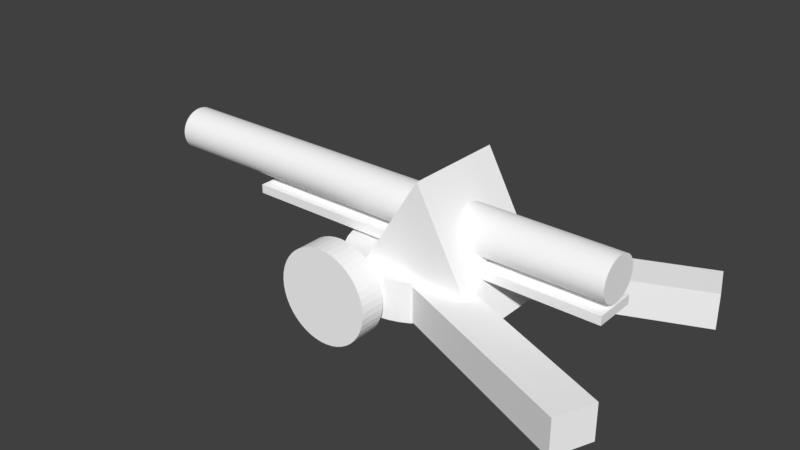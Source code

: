 # Source: BlenderPAK.blend  (saved by Blender 2.79.0; exported with 4.5.12 LTS)
import bpy
from mathutils import Matrix  # noqa: F401  (used for matrix-valued properties, if any)

bpy.ops.wm.read_factory_settings(use_empty=True)
scene = bpy.context.scene
scene.name = 'Scene'

# ---- collections
col_collection_1 = bpy.data.collections.new('Collection 1'); scene.collection.children.link(col_collection_1)

# ---- materials (node trees are filled in below, after node groups)
mat_material_001 = bpy.data.materials.new('Material.001')
mat_material_001.alpha_threshold = 0.0
mat_material_001.use_transparent_shadow = False
mat_material_001.diffuse_color = (1.0, 1.0, 1.0, 1.0)
mat_material_001.roughness = 0.5

# ---- material node trees

# ---- world
world_world = bpy.data.worlds.new('World'); scene.world = world_world
world_world.color = (0.05088, 0.05088, 0.05088)
world_world.use_sun_shadow = False
world_world.sun_shadow_jitter_overblur = 0.0
world_world.cycles.sampling_method = 'MANUAL'

# ---- meshes
me_cylinder_005 = bpy.data.meshes.new('Cylinder.005')
me_cylinder_005.from_pydata([(0.0, 1.0, -1.0), (0.0, 1.0, 1.0), (0.1392, 0.9903, -1.0), (0.1392, 0.9903, 1.0), (0.2756, 0.9613, -1.0), (0.2756, 0.9613, 1.0), (0.4067, 0.9135, -1.0), (0.4067, 0.9135, 1.0), (0.5299, 0.848, -1.0), (0.5299, 0.848, 1.0), (0.6428, 0.766, -1.0), (0.6428, 0.766, 1.0), (0.7431, 0.6691, -1.0), (0.7431, 0.6691, 1.0), (0.829, 0.5592, -1.0), (0.829, 0.5592, 1.0), (0.8988, 0.4384, -1.0), (0.8988, 0.4384, 1.0), (0.9511, 0.309, -1.0), (0.9511, 0.309, 1.0), (0.9848, 0.1736, -1.0), (0.9848, 0.1736, 1.0), (0.9994, 0.0349, -1.0), (0.9994, 0.0349, 1.0), (0.9945, -0.1045, -1.0), (0.9945, -0.1045, 1.0), (0.9703, -0.2419, -1.0), (0.9703, -0.2419, 1.0), (0.9272, -0.3746, -1.0), (0.9272, -0.3746, 1.0), (0.866, -0.5, -1.0), (0.866, -0.5, 1.0), (0.788, -0.6157, -1.0), (0.788, -0.6157, 1.0), (0.6947, -0.7193, -1.0), (0.6947, -0.7193, 1.0), (0.5878, -0.809, -1.0), (0.5878, -0.809, 1.0), (0.4695, -0.8829, -1.0), (0.4695, -0.8829, 1.0), (0.342, -0.9397, -1.0), (0.342, -0.9397, 1.0), (0.2079, -0.9781, -1.0), (0.2079, -0.9781, 1.0), (0.06976, -0.9976, -1.0), (0.06976, -0.9976, 1.0), (-0.06976, -0.9976, -1.0), (-0.06976, -0.9976, 1.0), (-0.2079, -0.9781, -1.0), (-0.2079, -0.9781, 1.0), (-0.342, -0.9397, -1.0), (-0.342, -0.9397, 1.0), (-0.4695, -0.8829, -1.0), (-0.4695, -0.8829, 1.0), (-0.5878, -0.809, -1.0), (-0.5878, -0.809, 1.0), (-0.6947, -0.7193, -1.0), (-0.6947, -0.7193, 1.0), (-0.788, -0.6157, -1.0), (-0.788, -0.6157, 1.0), (-0.866, -0.5, -1.0), (-0.866, -0.5, 1.0), (-0.9272, -0.3746, -1.0), (-0.9272, -0.3746, 1.0), (-0.9703, -0.2419, -1.0), (-0.9703, -0.2419, 1.0), (-0.9945, -0.1045, -1.0), (-0.9945, -0.1045, 1.0), (-0.9994, 0.0349, -1.0), (-0.9994, 0.0349, 1.0), (-0.9848, 0.1736, -1.0), (-0.9848, 0.1736, 1.0), (-0.9511, 0.309, -1.0), (-0.9511, 0.309, 1.0), (-0.8988, 0.4384, -1.0), (-0.8988, 0.4384, 1.0), (-0.829, 0.5592, -1.0), (-0.829, 0.5592, 1.0), (-0.7431, 0.6691, -1.0), (-0.7431, 0.6691, 1.0), (-0.6428, 0.766, -1.0), (-0.6428, 0.766, 1.0), (-0.5299, 0.848, -1.0), (-0.5299, 0.848, 1.0), (-0.4067, 0.9135, -1.0), (-0.4067, 0.9135, 1.0), (-0.2756, 0.9613, -1.0), (-0.2756, 0.9613, 1.0), (-0.1392, 0.9903, -1.0), (-0.1392, 0.9903, 1.0)], [], [(0, 1, 3, 2), (2, 3, 5, 4), (4, 5, 7, 6), (6, 7, 9, 8), (8, 9, 11, 10), (10, 11, 13, 12), (12, 13, 15, 14), (14, 15, 17, 16), (16, 17, 19, 18), (18, 19, 21, 20), (20, 21, 23, 22), (22, 23, 25, 24), (24, 25, 27, 26), (26, 27, 29, 28), (28, 29, 31, 30), (30, 31, 33, 32), (32, 33, 35, 34), (34, 35, 37, 36), (36, 37, 39, 38), (38, 39, 41, 40), (40, 41, 43, 42), (42, 43, 45, 44), (44, 45, 47, 46), (46, 47, 49, 48), (48, 49, 51, 50), (50, 51, 53, 52), (52, 53, 55, 54), (54, 55, 57, 56), (56, 57, 59, 58), (58, 59, 61, 60), (60, 61, 63, 62), (62, 63, 65, 64), (64, 65, 67, 66), (66, 67, 69, 68), (68, 69, 71, 70), (70, 71, 73, 72), (72, 73, 75, 74), (74, 75, 77, 76), (76, 77, 79, 78), (78, 79, 81, 80), (80, 81, 83, 82), (82, 83, 85, 84), (84, 85, 87, 86), (3, 1, 89, 87, 85, 83, 81, 79, 77, 75, 73, 71, 69, 67, 65, 63, 61, 59, 57, 55, 53, 51, 49, 47, 45, 43, 41, 39, 37, 35, 33, 31, 29, 27, 25, 23, 21, 19, 17, 15, 13, 11, 9, 7, 5), (86, 87, 89, 88), (88, 89, 1, 0), (0, 2, 4, 6, 8, 10, 12, 14, 16, 18, 20, 22, 24, 26, 28, 30, 32, 34, 36, 38, 40, 42, 44, 46, 48, 50, 52, 54, 56, 58, 60, 62, 64, 66, 68, 70, 72, 74, 76, 78, 80, 82, 84, 86, 88)])
me_cylinder_005.materials.append(mat_material_001)
me_cylinder_005.use_remesh_preserve_volume = False
me_cylinder_005.use_remesh_preserve_attributes = False
me_cylinder_005.use_mirror_vertex_groups = False
me_cylinder_005.update()
me_cube_006 = bpy.data.meshes.new('Cube.006')
me_cube_006.from_pydata([(-1.0, -1.0, -1.0), (-1.0, -1.0, 1.0), (-1.0, 1.0, -1.0), (-1.0, 1.0, 1.0), (1.0, -1.0, -1.0), (1.0, -1.0, 1.0), (1.0, 1.0, -1.0), (1.0, 1.0, 1.0)], [], [(0, 1, 3, 2), (2, 3, 7, 6), (6, 7, 5, 4), (4, 5, 1, 0), (2, 6, 4, 0), (7, 3, 1, 5)])
me_cube_006.materials.append(mat_material_001)
me_cube_006.use_remesh_preserve_volume = False
me_cube_006.use_remesh_preserve_attributes = False
me_cube_006.use_mirror_vertex_groups = False
me_cube_006.update()
me_cube_005 = bpy.data.meshes.new('Cube.005')
me_cube_005.from_pydata([(-0.2208, -1.0, -1.0), (-1.0, -1.0, 1.0), (-0.2208, 1.0, -1.0), (-1.0, 1.0, 1.0), (-0.2197, -1.0, -1.0), (0.6676, -1.0, 1.0), (-0.2197, 1.0, -1.0), (0.6676, 1.0, 1.0)], [], [(0, 1, 3, 2), (2, 3, 7, 6), (6, 7, 5, 4), (4, 5, 1, 0), (2, 6, 4, 0), (7, 3, 1, 5)])
me_cube_005.materials.append(mat_material_001)
me_cube_005.use_remesh_preserve_volume = False
me_cube_005.use_remesh_preserve_attributes = False
me_cube_005.use_mirror_vertex_groups = False
me_cube_005.update()
me_cylinder_003 = bpy.data.meshes.new('Cylinder.003')
me_cylinder_003.from_pydata([(0.0, 1.0, -1.0), (0.0, 1.0, 1.0), (0.1392, 0.9903, -1.0), (0.1392, 0.9903, 1.0), (0.2756, 0.9613, -1.0), (0.2756, 0.9613, 1.0), (0.4067, 0.9135, -1.0), (0.4067, 0.9135, 1.0), (0.5299, 0.848, -1.0), (0.5299, 0.848, 1.0), (0.6428, 0.766, -1.0), (0.6428, 0.766, 1.0), (0.7431, 0.6691, -1.0), (0.7431, 0.6691, 1.0), (0.829, 0.5592, -1.0), (0.829, 0.5592, 1.0), (0.8988, 0.4384, -1.0), (0.8988, 0.4384, 1.0), (0.9511, 0.309, -1.0), (0.9511, 0.309, 1.0), (0.9848, 0.1736, -1.0), (0.9848, 0.1736, 1.0), (0.9994, 0.0349, -1.0), (0.9994, 0.0349, 1.0), (0.9945, -0.1045, -1.0), (0.9945, -0.1045, 1.0), (0.9703, -0.2419, -1.0), (0.9703, -0.2419, 1.0), (0.9272, -0.3746, -1.0), (0.9272, -0.3746, 1.0), (0.866, -0.5, -1.0), (0.866, -0.5, 1.0), (0.788, -0.6157, -1.0), (0.788, -0.6157, 1.0), (0.6947, -0.7193, -1.0), (0.6947, -0.7193, 1.0), (0.5878, -0.809, -1.0), (0.5878, -0.809, 1.0), (0.4695, -0.8829, -1.0), (0.4695, -0.8829, 1.0), (0.342, -0.9397, -1.0), (0.342, -0.9397, 1.0), (0.2079, -0.9781, -1.0), (0.2079, -0.9781, 1.0), (0.06976, -0.9976, -1.0), (0.06976, -0.9976, 1.0), (-0.06976, -0.9976, -1.0), (-0.06976, -0.9976, 1.0), (-0.2079, -0.9781, -1.0), (-0.2079, -0.9781, 1.0), (-0.342, -0.9397, -1.0), (-0.342, -0.9397, 1.0), (-0.4695, -0.8829, -1.0), (-0.4695, -0.8829, 1.0), (-0.5878, -0.809, -1.0), (-0.5878, -0.809, 1.0), (-0.6947, -0.7193, -1.0), (-0.6947, -0.7193, 1.0), (-0.788, -0.6157, -1.0), (-0.788, -0.6157, 1.0), (-0.866, -0.5, -1.0), (-0.866, -0.5, 1.0), (-0.9272, -0.3746, -1.0), (-0.9272, -0.3746, 1.0), (-0.9703, -0.2419, -1.0), (-0.9703, -0.2419, 1.0), (-0.9945, -0.1045, -1.0), (-0.9945, -0.1045, 1.0), (-0.9994, 0.0349, -1.0), (-0.9994, 0.0349, 1.0), (-0.9848, 0.1736, -1.0), (-0.9848, 0.1736, 1.0), (-0.9511, 0.309, -1.0), (-0.9511, 0.309, 1.0), (-0.8988, 0.4384, -1.0), (-0.8988, 0.4384, 1.0), (-0.829, 0.5592, -1.0), (-0.829, 0.5592, 1.0), (-0.7431, 0.6691, -1.0), (-0.7431, 0.6691, 1.0), (-0.6428, 0.766, -1.0), (-0.6428, 0.766, 1.0), (-0.5299, 0.848, -1.0), (-0.5299, 0.848, 1.0), (-0.4067, 0.9135, -1.0), (-0.4067, 0.9135, 1.0), (-0.2756, 0.9613, -1.0), (-0.2756, 0.9613, 1.0), (-0.1392, 0.9903, -1.0), (-0.1392, 0.9903, 1.0)], [], [(0, 1, 3, 2), (2, 3, 5, 4), (4, 5, 7, 6), (6, 7, 9, 8), (8, 9, 11, 10), (10, 11, 13, 12), (12, 13, 15, 14), (14, 15, 17, 16), (16, 17, 19, 18), (18, 19, 21, 20), (20, 21, 23, 22), (22, 23, 25, 24), (24, 25, 27, 26), (26, 27, 29, 28), (28, 29, 31, 30), (30, 31, 33, 32), (32, 33, 35, 34), (34, 35, 37, 36), (36, 37, 39, 38), (38, 39, 41, 40), (40, 41, 43, 42), (42, 43, 45, 44), (44, 45, 47, 46), (46, 47, 49, 48), (48, 49, 51, 50), (50, 51, 53, 52), (52, 53, 55, 54), (54, 55, 57, 56), (56, 57, 59, 58), (58, 59, 61, 60), (60, 61, 63, 62), (62, 63, 65, 64), (64, 65, 67, 66), (66, 67, 69, 68), (68, 69, 71, 70), (70, 71, 73, 72), (72, 73, 75, 74), (74, 75, 77, 76), (76, 77, 79, 78), (78, 79, 81, 80), (80, 81, 83, 82), (82, 83, 85, 84), (84, 85, 87, 86), (3, 1, 89, 87, 85, 83, 81, 79, 77, 75, 73, 71, 69, 67, 65, 63, 61, 59, 57, 55, 53, 51, 49, 47, 45, 43, 41, 39, 37, 35, 33, 31, 29, 27, 25, 23, 21, 19, 17, 15, 13, 11, 9, 7, 5), (86, 87, 89, 88), (88, 89, 1, 0), (0, 2, 4, 6, 8, 10, 12, 14, 16, 18, 20, 22, 24, 26, 28, 30, 32, 34, 36, 38, 40, 42, 44, 46, 48, 50, 52, 54, 56, 58, 60, 62, 64, 66, 68, 70, 72, 74, 76, 78, 80, 82, 84, 86, 88)])
me_cylinder_003.materials.append(mat_material_001)
me_cylinder_003.use_remesh_preserve_volume = False
me_cylinder_003.use_remesh_preserve_attributes = False
me_cylinder_003.use_mirror_vertex_groups = False
me_cylinder_003.update()
me_cylinder_002 = bpy.data.meshes.new('Cylinder.002')
me_cylinder_002.from_pydata([(0.0, 1.0, -1.0), (0.0, 1.0, 1.0), (0.1392, 0.9903, -1.0), (0.1392, 0.9903, 1.0), (0.2756, 0.9613, -1.0), (0.2756, 0.9613, 1.0), (0.4067, 0.9135, -1.0), (0.4067, 0.9135, 1.0), (0.5299, 0.848, -1.0), (0.5299, 0.848, 1.0), (0.6428, 0.766, -1.0), (0.6428, 0.766, 1.0), (0.7431, 0.6691, -1.0), (0.7431, 0.6691, 1.0), (0.829, 0.5592, -1.0), (0.829, 0.5592, 1.0), (0.8988, 0.4384, -1.0), (0.8988, 0.4384, 1.0), (0.9511, 0.309, -1.0), (0.9511, 0.309, 1.0), (0.9848, 0.1736, -1.0), (0.9848, 0.1736, 1.0), (0.9994, 0.0349, -1.0), (0.9994, 0.0349, 1.0), (0.9945, -0.1045, -1.0), (0.9945, -0.1045, 1.0), (0.9703, -0.2419, -1.0), (0.9703, -0.2419, 1.0), (0.9272, -0.3746, -1.0), (0.9272, -0.3746, 1.0), (0.866, -0.5, -1.0), (0.866, -0.5, 1.0), (0.788, -0.6157, -1.0), (0.788, -0.6157, 1.0), (0.6947, -0.7193, -1.0), (0.6947, -0.7193, 1.0), (0.5878, -0.809, -1.0), (0.5878, -0.809, 1.0), (0.4695, -0.8829, -1.0), (0.4695, -0.8829, 1.0), (0.342, -0.9397, -1.0), (0.342, -0.9397, 1.0), (0.2079, -0.9781, -1.0), (0.2079, -0.9781, 1.0), (0.06976, -0.9976, -1.0), (0.06976, -0.9976, 1.0), (-0.06976, -0.9976, -1.0), (-0.06976, -0.9976, 1.0), (-0.2079, -0.9781, -1.0), (-0.2079, -0.9781, 1.0), (-0.342, -0.9397, -1.0), (-0.342, -0.9397, 1.0), (-0.4695, -0.8829, -1.0), (-0.4695, -0.8829, 1.0), (-0.5878, -0.809, -1.0), (-0.5878, -0.809, 1.0), (-0.6947, -0.7193, -1.0), (-0.6947, -0.7193, 1.0), (-0.788, -0.6157, -1.0), (-0.788, -0.6157, 1.0), (-0.866, -0.5, -1.0), (-0.866, -0.5, 1.0), (-0.9272, -0.3746, -1.0), (-0.9272, -0.3746, 1.0), (-0.9703, -0.2419, -1.0), (-0.9703, -0.2419, 1.0), (-0.9945, -0.1045, -1.0), (-0.9945, -0.1045, 1.0), (-0.9994, 0.0349, -1.0), (-0.9994, 0.0349, 1.0), (-0.9848, 0.1736, -1.0), (-0.9848, 0.1736, 1.0), (-0.9511, 0.309, -1.0), (-0.9511, 0.309, 1.0), (-0.8988, 0.4384, -1.0), (-0.8988, 0.4384, 1.0), (-0.829, 0.5592, -1.0), (-0.829, 0.5592, 1.0), (-0.7431, 0.6691, -1.0), (-0.7431, 0.6691, 1.0), (-0.6428, 0.766, -1.0), (-0.6428, 0.766, 1.0), (-0.5299, 0.848, -1.0), (-0.5299, 0.848, 1.0), (-0.4067, 0.9135, -1.0), (-0.4067, 0.9135, 1.0), (-0.2756, 0.9613, -1.0), (-0.2756, 0.9613, 1.0), (-0.1392, 0.9903, -1.0), (-0.1392, 0.9903, 1.0)], [], [(0, 1, 3, 2), (2, 3, 5, 4), (4, 5, 7, 6), (6, 7, 9, 8), (8, 9, 11, 10), (10, 11, 13, 12), (12, 13, 15, 14), (14, 15, 17, 16), (16, 17, 19, 18), (18, 19, 21, 20), (20, 21, 23, 22), (22, 23, 25, 24), (24, 25, 27, 26), (26, 27, 29, 28), (28, 29, 31, 30), (30, 31, 33, 32), (32, 33, 35, 34), (34, 35, 37, 36), (36, 37, 39, 38), (38, 39, 41, 40), (40, 41, 43, 42), (42, 43, 45, 44), (44, 45, 47, 46), (46, 47, 49, 48), (48, 49, 51, 50), (50, 51, 53, 52), (52, 53, 55, 54), (54, 55, 57, 56), (56, 57, 59, 58), (58, 59, 61, 60), (60, 61, 63, 62), (62, 63, 65, 64), (64, 65, 67, 66), (66, 67, 69, 68), (68, 69, 71, 70), (70, 71, 73, 72), (72, 73, 75, 74), (74, 75, 77, 76), (76, 77, 79, 78), (78, 79, 81, 80), (80, 81, 83, 82), (82, 83, 85, 84), (84, 85, 87, 86), (3, 1, 89, 87, 85, 83, 81, 79, 77, 75, 73, 71, 69, 67, 65, 63, 61, 59, 57, 55, 53, 51, 49, 47, 45, 43, 41, 39, 37, 35, 33, 31, 29, 27, 25, 23, 21, 19, 17, 15, 13, 11, 9, 7, 5), (86, 87, 89, 88), (88, 89, 1, 0), (0, 2, 4, 6, 8, 10, 12, 14, 16, 18, 20, 22, 24, 26, 28, 30, 32, 34, 36, 38, 40, 42, 44, 46, 48, 50, 52, 54, 56, 58, 60, 62, 64, 66, 68, 70, 72, 74, 76, 78, 80, 82, 84, 86, 88)])
me_cylinder_002.materials.append(mat_material_001)
me_cylinder_002.use_remesh_preserve_volume = False
me_cylinder_002.use_remesh_preserve_attributes = False
me_cylinder_002.use_mirror_vertex_groups = False
me_cylinder_002.update()
me_cylinder_001 = bpy.data.meshes.new('Cylinder.001')
me_cylinder_001.from_pydata([(0.0, 1.0, -1.0), (0.0, 1.0, 1.0), (0.1392, 0.9903, -1.0), (0.1392, 0.9903, 1.0), (0.2756, 0.9613, -1.0), (0.2756, 0.9613, 1.0), (0.4067, 0.9135, -1.0), (0.4067, 0.9135, 1.0), (0.5299, 0.848, -1.0), (0.5299, 0.848, 1.0), (0.6428, 0.766, -1.0), (0.6428, 0.766, 1.0), (0.7431, 0.6691, -1.0), (0.7431, 0.6691, 1.0), (0.829, 0.5592, -1.0), (0.829, 0.5592, 1.0), (0.8988, 0.4384, -1.0), (0.8988, 0.4384, 1.0), (0.9511, 0.309, -1.0), (0.9511, 0.309, 1.0), (0.9848, 0.1736, -1.0), (0.9848, 0.1736, 1.0), (0.9994, 0.0349, -1.0), (0.9994, 0.0349, 1.0), (0.9945, -0.1045, -1.0), (0.9945, -0.1045, 1.0), (0.9703, -0.2419, -1.0), (0.9703, -0.2419, 1.0), (0.9272, -0.3746, -1.0), (0.9272, -0.3746, 1.0), (0.866, -0.5, -1.0), (0.866, -0.5, 1.0), (0.788, -0.6157, -1.0), (0.788, -0.6157, 1.0), (0.6947, -0.7193, -1.0), (0.6947, -0.7193, 1.0), (0.5878, -0.809, -1.0), (0.5878, -0.809, 1.0), (0.4695, -0.8829, -1.0), (0.4695, -0.8829, 1.0), (0.342, -0.9397, -1.0), (0.342, -0.9397, 1.0), (0.2079, -0.9781, -1.0), (0.2079, -0.9781, 1.0), (0.06976, -0.9976, -1.0), (0.06976, -0.9976, 1.0), (-0.06976, -0.9976, -1.0), (-0.06976, -0.9976, 1.0), (-0.2079, -0.9781, -1.0), (-0.2079, -0.9781, 1.0), (-0.342, -0.9397, -1.0), (-0.342, -0.9397, 1.0), (-0.4695, -0.8829, -1.0), (-0.4695, -0.8829, 1.0), (-0.5878, -0.809, -1.0), (-0.5878, -0.809, 1.0), (-0.6947, -0.7193, -1.0), (-0.6947, -0.7193, 1.0), (-0.788, -0.6157, -1.0), (-0.788, -0.6157, 1.0), (-0.866, -0.5, -1.0), (-0.866, -0.5, 1.0), (-0.9272, -0.3746, -1.0), (-0.9272, -0.3746, 1.0), (-0.9703, -0.2419, -1.0), (-0.9703, -0.2419, 1.0), (-0.9945, -0.1045, -1.0), (-0.9945, -0.1045, 1.0), (-0.9994, 0.0349, -1.0), (-0.9994, 0.0349, 1.0), (-0.9848, 0.1736, -1.0), (-0.9848, 0.1736, 1.0), (-0.9511, 0.309, -1.0), (-0.9511, 0.309, 1.0), (-0.8988, 0.4384, -1.0), (-0.8988, 0.4384, 1.0), (-0.829, 0.5592, -1.0), (-0.829, 0.5592, 1.0), (-0.7431, 0.6691, -1.0), (-0.7431, 0.6691, 1.0), (-0.6428, 0.766, -1.0), (-0.6428, 0.766, 1.0), (-0.5299, 0.848, -1.0), (-0.5299, 0.848, 1.0), (-0.4067, 0.9135, -1.0), (-0.4067, 0.9135, 1.0), (-0.2756, 0.9613, -1.0), (-0.2756, 0.9613, 1.0), (-0.1392, 0.9903, -1.0), (-0.1392, 0.9903, 1.0)], [], [(0, 1, 3, 2), (2, 3, 5, 4), (4, 5, 7, 6), (6, 7, 9, 8), (8, 9, 11, 10), (10, 11, 13, 12), (12, 13, 15, 14), (14, 15, 17, 16), (16, 17, 19, 18), (18, 19, 21, 20), (20, 21, 23, 22), (22, 23, 25, 24), (24, 25, 27, 26), (26, 27, 29, 28), (28, 29, 31, 30), (30, 31, 33, 32), (32, 33, 35, 34), (34, 35, 37, 36), (36, 37, 39, 38), (38, 39, 41, 40), (40, 41, 43, 42), (42, 43, 45, 44), (44, 45, 47, 46), (46, 47, 49, 48), (48, 49, 51, 50), (50, 51, 53, 52), (52, 53, 55, 54), (54, 55, 57, 56), (56, 57, 59, 58), (58, 59, 61, 60), (60, 61, 63, 62), (62, 63, 65, 64), (64, 65, 67, 66), (66, 67, 69, 68), (68, 69, 71, 70), (70, 71, 73, 72), (72, 73, 75, 74), (74, 75, 77, 76), (76, 77, 79, 78), (78, 79, 81, 80), (80, 81, 83, 82), (82, 83, 85, 84), (84, 85, 87, 86), (3, 1, 89, 87, 85, 83, 81, 79, 77, 75, 73, 71, 69, 67, 65, 63, 61, 59, 57, 55, 53, 51, 49, 47, 45, 43, 41, 39, 37, 35, 33, 31, 29, 27, 25, 23, 21, 19, 17, 15, 13, 11, 9, 7, 5), (86, 87, 89, 88), (88, 89, 1, 0), (0, 2, 4, 6, 8, 10, 12, 14, 16, 18, 20, 22, 24, 26, 28, 30, 32, 34, 36, 38, 40, 42, 44, 46, 48, 50, 52, 54, 56, 58, 60, 62, 64, 66, 68, 70, 72, 74, 76, 78, 80, 82, 84, 86, 88)])
me_cylinder_001.materials.append(mat_material_001)
me_cylinder_001.use_remesh_preserve_volume = False
me_cylinder_001.use_remesh_preserve_attributes = False
me_cylinder_001.use_mirror_vertex_groups = False
me_cylinder_001.update()
me_cube_001 = bpy.data.meshes.new('Cube.001')
me_cube_001.from_pydata([(-1.0, -1.0, -1.0), (-1.0, -1.0, 1.0), (-1.0, 1.0, -1.0), (-1.0, 1.0, 1.0), (1.0, -1.0, -1.0), (1.0, -1.0, 1.0), (1.0, 1.0, -1.0), (1.0, 1.0, 1.0)], [], [(0, 1, 3, 2), (2, 3, 7, 6), (6, 7, 5, 4), (4, 5, 1, 0), (2, 6, 4, 0), (7, 3, 1, 5)])
me_cube_001.materials.append(mat_material_001)
me_cube_001.use_remesh_preserve_volume = False
me_cube_001.use_remesh_preserve_attributes = False
me_cube_001.use_mirror_vertex_groups = False
me_cube_001.update()
me_cube_002 = bpy.data.meshes.new('Cube.002')
me_cube_002.from_pydata([(-1.0, -1.0, -1.0), (-1.0, -1.0, 1.0), (-1.0, 1.0, -1.0), (-1.0, 1.0, 1.0), (1.0, -1.0, -1.0), (1.0, -1.0, 1.0), (1.0, 1.0, -1.0), (1.0, 1.0, 1.0)], [], [(0, 1, 3, 2), (2, 3, 7, 6), (6, 7, 5, 4), (4, 5, 1, 0), (2, 6, 4, 0), (7, 3, 1, 5)])
me_cube_002.materials.append(mat_material_001)
me_cube_002.use_remesh_preserve_volume = False
me_cube_002.use_remesh_preserve_attributes = False
me_cube_002.use_mirror_vertex_groups = False
me_cube_002.update()
me_cylinder_004 = bpy.data.meshes.new('Cylinder.004')
me_cylinder_004.from_pydata([(0.0, 1.0, -1.0), (0.0, 1.0, 1.0), (0.1392, 0.9903, -1.0), (0.1392, 0.9903, 1.0), (0.2756, 0.9613, -1.0), (0.2756, 0.9613, 1.0), (0.4067, 0.9135, -1.0), (0.4067, 0.9135, 1.0), (0.5299, 0.848, -1.0), (0.5299, 0.848, 1.0), (0.6428, 0.766, -1.0), (0.6428, 0.766, 1.0), (0.7431, 0.6691, -1.0), (0.7431, 0.6691, 1.0), (0.829, 0.5592, -1.0), (0.829, 0.5592, 1.0), (0.8988, 0.4384, -1.0), (0.8988, 0.4384, 1.0), (0.9511, 0.309, -1.0), (0.9511, 0.309, 1.0), (0.9848, 0.1736, -1.0), (0.9848, 0.1736, 1.0), (0.9994, 0.0349, -1.0), (0.9994, 0.0349, 1.0), (0.9945, -0.1045, -1.0), (0.9945, -0.1045, 1.0), (0.9703, -0.2419, -1.0), (0.9703, -0.2419, 1.0), (0.9272, -0.3746, -1.0), (0.9272, -0.3746, 1.0), (0.866, -0.5, -1.0), (0.866, -0.5, 1.0), (0.788, -0.6157, -1.0), (0.788, -0.6157, 1.0), (0.6947, -0.7193, -1.0), (0.6947, -0.7193, 1.0), (0.5878, -0.809, -1.0), (0.5878, -0.809, 1.0), (0.4695, -0.8829, -1.0), (0.4695, -0.8829, 1.0), (0.342, -0.9397, -1.0), (0.342, -0.9397, 1.0), (0.2079, -0.9781, -1.0), (0.2079, -0.9781, 1.0), (0.06976, -0.9976, -1.0), (0.06976, -0.9976, 1.0), (-0.06976, -0.9976, -1.0), (-0.06976, -0.9976, 1.0), (-0.2079, -0.9781, -1.0), (-0.2079, -0.9781, 1.0), (-0.342, -0.9397, -1.0), (-0.342, -0.9397, 1.0), (-0.4695, -0.8829, -1.0), (-0.4695, -0.8829, 1.0), (-0.5878, -0.809, -1.0), (-0.5878, -0.809, 1.0), (-0.6947, -0.7193, -1.0), (-0.6947, -0.7193, 1.0), (-0.788, -0.6157, -1.0), (-0.788, -0.6157, 1.0), (-0.866, -0.5, -1.0), (-0.866, -0.5, 1.0), (-0.9272, -0.3746, -1.0), (-0.9272, -0.3746, 1.0), (-0.9703, -0.2419, -1.0), (-0.9703, -0.2419, 1.0), (-0.9945, -0.1045, -1.0), (-0.9945, -0.1045, 1.0), (-0.9994, 0.0349, -1.0), (-0.9994, 0.0349, 1.0), (-0.9848, 0.1736, -1.0), (-0.9848, 0.1736, 1.0), (-0.9511, 0.309, -1.0), (-0.9511, 0.309, 1.0), (-0.8988, 0.4384, -1.0), (-0.8988, 0.4384, 1.0), (-0.829, 0.5592, -1.0), (-0.829, 0.5592, 1.0), (-0.7431, 0.6691, -1.0), (-0.7431, 0.6691, 1.0), (-0.6428, 0.766, -1.0), (-0.6428, 0.766, 1.0), (-0.5299, 0.848, -1.0), (-0.5299, 0.848, 1.0), (-0.4067, 0.9135, -1.0), (-0.4067, 0.9135, 1.0), (-0.2756, 0.9613, -1.0), (-0.2756, 0.9613, 1.0), (-0.1392, 0.9903, -1.0), (-0.1392, 0.9903, 1.0)], [], [(0, 1, 3, 2), (2, 3, 5, 4), (4, 5, 7, 6), (6, 7, 9, 8), (8, 9, 11, 10), (10, 11, 13, 12), (12, 13, 15, 14), (14, 15, 17, 16), (16, 17, 19, 18), (18, 19, 21, 20), (20, 21, 23, 22), (22, 23, 25, 24), (24, 25, 27, 26), (26, 27, 29, 28), (28, 29, 31, 30), (30, 31, 33, 32), (32, 33, 35, 34), (34, 35, 37, 36), (36, 37, 39, 38), (38, 39, 41, 40), (40, 41, 43, 42), (42, 43, 45, 44), (44, 45, 47, 46), (46, 47, 49, 48), (48, 49, 51, 50), (50, 51, 53, 52), (52, 53, 55, 54), (54, 55, 57, 56), (56, 57, 59, 58), (58, 59, 61, 60), (60, 61, 63, 62), (62, 63, 65, 64), (64, 65, 67, 66), (66, 67, 69, 68), (68, 69, 71, 70), (70, 71, 73, 72), (72, 73, 75, 74), (74, 75, 77, 76), (76, 77, 79, 78), (78, 79, 81, 80), (80, 81, 83, 82), (82, 83, 85, 84), (84, 85, 87, 86), (3, 1, 89, 87, 85, 83, 81, 79, 77, 75, 73, 71, 69, 67, 65, 63, 61, 59, 57, 55, 53, 51, 49, 47, 45, 43, 41, 39, 37, 35, 33, 31, 29, 27, 25, 23, 21, 19, 17, 15, 13, 11, 9, 7, 5), (86, 87, 89, 88), (88, 89, 1, 0), (0, 2, 4, 6, 8, 10, 12, 14, 16, 18, 20, 22, 24, 26, 28, 30, 32, 34, 36, 38, 40, 42, 44, 46, 48, 50, 52, 54, 56, 58, 60, 62, 64, 66, 68, 70, 72, 74, 76, 78, 80, 82, 84, 86, 88)])
me_cylinder_004.materials.append(mat_material_001)
me_cylinder_004.use_remesh_preserve_volume = False
me_cylinder_004.use_remesh_preserve_attributes = False
me_cylinder_004.use_mirror_vertex_groups = False
me_cylinder_004.update()

# ---- objects
ob_cylinder_004 = bpy.data.objects.new('Cylinder.004', me_cylinder_005)
ob_cube_003 = bpy.data.objects.new('Cube.003', me_cube_006)
ob_cube_002 = bpy.data.objects.new('Cube.002', me_cube_005)
ob_cylinder_002 = bpy.data.objects.new('Cylinder.002', me_cylinder_003)
ob_cylinder_001 = bpy.data.objects.new('Cylinder.001', me_cylinder_002)
ob_cylinder = bpy.data.objects.new('Cylinder', me_cylinder_001)
ob_cube = bpy.data.objects.new('Cube', me_cube_001)
ob_cube_001 = bpy.data.objects.new('Cube.001', me_cube_002)
ob_cylinder_003 = bpy.data.objects.new('Cylinder.003', me_cylinder_004)

# ---- transforms, parenting, visibility, modifiers, constraints
ob_cylinder_004.location = (-0.3556, 0.0, 0.4368)
ob_cylinder_004.rotation_euler = (0.0, 1.571, 0.0)
ob_cylinder_004.scale = (0.1628, 0.169, 1.853)
ob_cylinder_004.lineart.crease_threshold = 0.0
ob_cube_003.location = (0.06168, 0.0, 0.2209)
ob_cube_003.scale = (1.434, 0.1634, 0.03377)
ob_cube_003.lineart.crease_threshold = 0.0
ob_cube_002.location = (0.1232, 0.0, 0.3815)
ob_cube_002.scale = (-0.644, -0.3831, -0.4574)
ob_cube_002.lineart.crease_threshold = 0.0
ob_cylinder_002.location = (-0.2153, 0.6572, 0.003477)
ob_cylinder_002.rotation_euler = (1.571, 0.0, 0.0)
ob_cylinder_002.scale = (0.3529, 0.3529, 0.09704)
ob_cylinder_002.lineart.crease_threshold = 0.0
ob_cylinder_001.location = (-0.2119, -0.01693, -0.01712)
ob_cylinder_001.rotation_euler = (1.571, 1.571, 0.0)
ob_cylinder_001.scale = (0.08772, 0.08772, 0.6444)
ob_cylinder_001.lineart.crease_threshold = 0.0
ob_cylinder.location = (0.0, 0.0, 0.0)
ob_cylinder.rotation_euler = (0.0, -0.0, 0.3927)
ob_cylinder.scale = (-0.5223, -0.5223, -0.1508)
ob_cylinder.lineart.crease_threshold = 0.0
ob_cube.location = (0.6932, -0.4419, -0.008757)
ob_cube.rotation_euler = (0.0, -0.0, 1.178)
ob_cube.scale = (-0.1537, 1.173, -0.1333)
ob_cube.lineart.crease_threshold = 0.0
ob_cube_001.location = (0.6958, 0.4354, -0.008757)
ob_cube_001.rotation_euler = (0.0, -0.0, 1.963)
ob_cube_001.scale = (-0.1537, 1.173, -0.1333)
ob_cube_001.lineart.crease_threshold = 0.0
ob_cylinder_003.location = (-0.2153, -0.6634, 0.003477)
ob_cylinder_003.rotation_euler = (1.571, 0.0, 0.0)
ob_cylinder_003.scale = (0.3529, 0.3529, 0.09704)
ob_cylinder_003.lineart.crease_threshold = 0.0

# ---- collection membership
col_collection_1.objects.link(ob_cylinder_004)
col_collection_1.objects.link(ob_cube_003)
col_collection_1.objects.link(ob_cube_002)
col_collection_1.objects.link(ob_cylinder_002)
col_collection_1.objects.link(ob_cylinder_001)
col_collection_1.objects.link(ob_cylinder)
col_collection_1.objects.link(ob_cube)
col_collection_1.objects.link(ob_cube_001)
col_collection_1.objects.link(ob_cylinder_003)

# ---- scene / render settings (as saved in the file)
scene.frame_start = 1; scene.frame_end = 250; scene.frame_set(130)
scene.render.engine = 'BLENDER_EEVEE_NEXT'
scene.render.resolution_percentage = 50
scene.render.dither_intensity = 0.0
scene.cycles.use_denoising = False
scene.cycles.samples = 128
scene.cycles.sampling_pattern = 'TABULATED_SOBOL'
scene.cycles.use_adaptive_sampling = False
scene.cycles.use_light_tree = False
scene.cycles.blur_glossy = 0.0
scene.cycles.sample_clamp_indirect = 0.0
scene.view_settings.view_transform = 'Standard'
bpy.context.view_layer.update()

# ---- added for rendering (the .blend has no active camera and no usable light): camera, sun
cam_auto = bpy.data.cameras.new('AutoCamera')
cam_auto.lens = 50.0
cam_auto.sensor_width = 36.0
cam_auto.clip_end = 1000.0
ob_auto_camera = bpy.data.objects.new('AutoCamera', cam_auto)
scene.collection.objects.link(ob_auto_camera)
ob_auto_camera.location = (4.15713, -5.21421, 3.71912)
ob_auto_camera.rotation_euler = (1.09748, -7.21219e-08, 0.694738)
scene.camera = ob_auto_camera
light_auto_sun = bpy.data.lights.new('AutoSun', 'SUN')
light_auto_sun.energy = 3.0
light_auto_sun.angle = 0.0523599
ob_auto_sun = bpy.data.objects.new('AutoSun', light_auto_sun)
scene.collection.objects.link(ob_auto_sun)
ob_auto_sun.rotation_euler = (0.872665, 0.174533, 0.523599)
bpy.context.view_layer.update()
